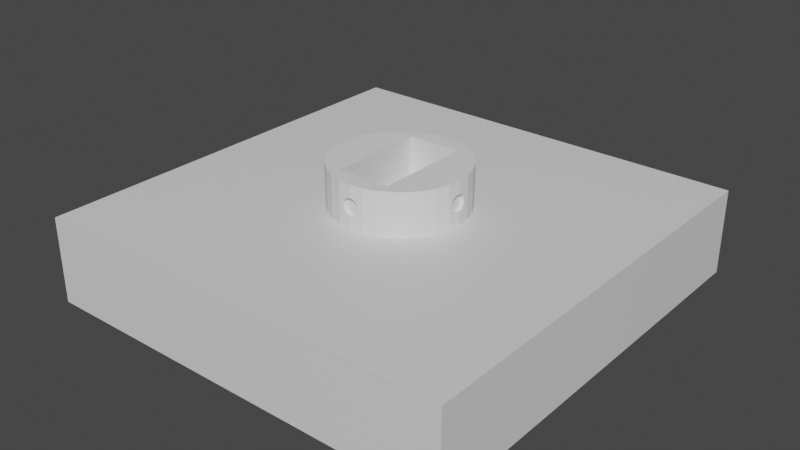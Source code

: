 # Source: Seguro_servo.blend  (saved by Blender 2.80.75; exported with 4.5.12 LTS)
import bpy
from mathutils import Matrix  # noqa: F401  (used for matrix-valued properties, if any)

bpy.ops.wm.read_factory_settings(use_empty=True)
scene = bpy.context.scene
scene.name = 'Scene'

# ---- collections
col_collection = bpy.data.collections.new('Collection'); scene.collection.children.link(col_collection)

# ---- materials (node trees are filled in below, after node groups)
mat_material = bpy.data.materials.new('Material')
mat_material.alpha_threshold = 0.0
mat_material.use_transparent_shadow = False
mat_material.line_color = (0.0, 0.0, 0.0, 1.0)

# ---- material node trees
mat_material.use_nodes = True; mat_material.node_tree.nodes.clear()
_N = mat_material.node_tree.nodes; _L = mat_material.node_tree.links
n0 = _N.new('ShaderNodeOutputMaterial'); n0.name = 'Material Output'; n0.location = (300, 300)
n1 = _N.new('ShaderNodeBsdfPrincipled'); n1.name = 'Principled BSDF'; n1.location = (10, 300)
n1.distribution = 'GGX'
n1.subsurface_method = 'BURLEY'
n1.inputs[2].default_value = 0.4
n1.inputs[3].default_value = 1.45
n1.inputs[27].default_value = (0.0, 0.0, 0.0, 1.0)
n1.inputs[28].default_value = 1.0
_L.new(n1.outputs[0], n0.inputs[0])
n0.is_active_output = True

# ---- world
world_world = bpy.data.worlds.new('World'); scene.world = world_world
world_world.use_nodes = True; world_world.node_tree.nodes.clear()
_N = world_world.node_tree.nodes; _L = world_world.node_tree.links
n0 = _N.new('ShaderNodeOutputWorld'); n0.name = 'World Output'; n0.location = (300, 300)
n1 = _N.new('ShaderNodeBackground'); n1.name = 'Background'; n1.location = (10, 300)
n1.inputs[0].default_value = (0.05088, 0.05088, 0.05088, 1.0)
_L.new(n1.outputs[0], n0.inputs[0])
n0.is_active_output = True
world_world.color = (0.05088, 0.05088, 0.05088)
world_world.use_sun_shadow = False
world_world.sun_shadow_jitter_overblur = 0.0

# ---- meshes
me_cube = bpy.data.meshes.new('Cube')
me_cube.from_pydata([(1.0, 1.0, 0.0), (1.0, 1.0, -2.0), (1.0, -1.0, 0.0), (1.0, -1.0, -2.0), (-1.0, 1.0, 0.0), (-1.0, 1.0, -2.0), (-1.0, -1.0, 0.0), (-1.0, -1.0, -2.0)], [], [(0, 4, 6, 2), (3, 2, 6, 7), (7, 6, 4, 5), (5, 1, 3, 7), (1, 0, 2, 3), (5, 4, 0, 1)])
_uv = me_cube.uv_layers.new(name='UVMap')
_uv.uv.foreach_set('vector', [0.375, 0.0, 0.625, 0.0, 0.625, 0.25, 0.375, 0.25, 0.375, 0.25, 0.625, 0.25, 0.625, 0.5, 0.375, 0.5, 0.375, 0.5, 0.625, 0.5, 0.625, 0.75, 0.375, 0.75, 0.375, 0.75, 0.625, 0.75, 0.625, 1.0, 0.375, 1.0, 0.125, 0.5, 0.375, 0.5, 0.375, 0.75, 0.125, 0.75, 0.625, 0.5, 0.875, 0.5, 0.875, 0.75, 0.625, 0.75])
me_cube.materials.append(mat_material)
me_cube.use_remesh_preserve_volume = False
me_cube.use_remesh_preserve_attributes = False
me_cube.use_mirror_vertex_groups = False
me_cube.update()
me_cylinder_020 = bpy.data.meshes.new('Cylinder.020')
me_cylinder_020.from_pydata([(0.9321, -0.02258, -0.4), (0.9321, -0.04775, -0.3923), (0.9321, -0.07196, -0.3696), (0.9321, -0.09427, -0.3326), (0.9321, -0.1138, -0.2828), (0.9321, -0.1299, -0.2222), (0.9321, -0.1418, -0.1531), (0.9321, -0.1491, -0.07804), (0.9321, -0.1516, -9.934e-08), (0.9321, -0.1491, 0.07804), (0.9321, -0.1418, 0.1531), (0.9321, -0.1299, 0.2222), (0.9321, -0.1138, 0.2828), (0.9321, -0.09427, 0.3326), (0.9321, -0.07196, 0.3696), (0.9321, -0.04775, 0.3923), (0.9321, -0.02258, 0.4), (0.9321, 0.002593, 0.3923), (0.9321, 0.0268, 0.3696), (0.9321, 0.04911, 0.3326), (0.9321, 0.06866, 0.2828), (0.9321, 0.08471, 0.2222), (0.9321, 0.09663, 0.1531), (0.9321, 0.104, 0.07804), (0.9321, 0.1065, -3.346e-07), (0.9321, 0.104, -0.07804), (0.9321, 0.09663, -0.1531), (0.9321, 0.08471, -0.2222), (0.9321, 0.06866, -0.2828), (0.9321, 0.04911, -0.3326), (0.9321, 0.0268, -0.3696), (0.9321, 0.002593, -0.3923), (0.0, -0.9321, 0.4), (0.02517, -0.9321, 0.3923), (0.04938, -0.9321, 0.3696), (0.07169, -0.9321, 0.3326), (0.09124, -0.9321, 0.2828), (0.1073, -0.9321, 0.2222), (0.1192, -0.9321, 0.1531), (0.1266, -0.9321, 0.07804), (0.129, -0.9321, 3.894e-08), (0.1266, -0.9321, -0.07804), (0.1192, -0.9321, -0.1531), (0.1073, -0.9321, -0.2222), (0.09124, -0.9321, -0.2828), (0.07169, -0.9321, -0.3326), (0.04938, -0.9321, -0.3696), (0.02517, -0.9321, -0.3923), (-4.204e-08, -0.9321, -0.4), (-0.02517, -0.9321, -0.3923), (-0.04938, -0.9321, -0.3696), (-0.07169, -0.9321, -0.3326), (-0.09124, -0.9321, -0.2828), (-0.1073, -0.9321, -0.2222), (-0.1192, -0.9321, -0.1531), (-0.1266, -0.9321, -0.07804), (-0.129, -0.9321, 3.95e-07), (-0.1266, -0.9321, 0.07804), (-0.1192, -0.9321, 0.1531), (-0.1073, -0.9321, 0.2222), (-0.09124, -0.9321, 0.2828), (-0.07169, -0.9321, 0.3326), (-0.04938, -0.9321, 0.3696), (-0.02517, -0.9321, 0.3923), (-0.9321, -0.02258, -0.4), (-0.9321, -0.04775, -0.3923), (-0.9321, -0.07196, -0.3696), (-0.9321, -0.09427, -0.3326), (-0.9321, -0.1138, -0.2828), (-0.9321, -0.1299, -0.2222), (-0.9321, -0.1418, -0.1531), (-0.9321, -0.1491, -0.07804), (-0.9321, -0.1516, -8.186e-08), (-0.9321, -0.1491, 0.07804), (-0.9321, -0.1418, 0.1531), (-0.9321, -0.1299, 0.2222), (-0.9321, -0.1138, 0.2828), (-0.9321, -0.09427, 0.3326), (-0.9321, -0.07196, 0.3696), (-0.9321, -0.04775, 0.3923), (-0.9321, -0.02258, 0.4), (-0.9321, 0.002593, 0.3923), (-0.9321, 0.0268, 0.3696), (-0.9321, 0.04911, 0.3326), (-0.9321, 0.06866, 0.2828), (-0.9321, 0.08471, 0.2222), (-0.9321, 0.09663, 0.1531), (-0.9321, 0.104, 0.07804), (-0.9321, 0.1065, -3.171e-07), (-0.9321, 0.104, -0.07804), (-0.9321, 0.09663, -0.1531), (-0.9321, 0.08471, -0.2222), (-0.9321, 0.06866, -0.2828), (-0.9321, 0.04911, -0.3326), (-0.9321, 0.0268, -0.3696), (-0.9321, 0.002593, -0.3923), (0.0, 0.9321, 0.4), (0.02517, 0.9321, 0.3923), (0.04938, 0.9321, 0.3696), (0.07169, 0.9321, 0.3326), (0.09124, 0.9321, 0.2828), (0.1073, 0.9321, 0.2222), (0.1192, 0.9321, 0.1531), (0.1266, 0.9321, 0.07804), (0.129, 0.9321, 2.146e-08), (0.1266, 0.9321, -0.07804), (0.1192, 0.9321, -0.1531), (0.1073, 0.9321, -0.2222), (0.09124, 0.9321, -0.2828), (0.07169, 0.9321, -0.3326), (0.04938, 0.9321, -0.3696), (0.02517, 0.9321, -0.3923), (-4.204e-08, 0.9321, -0.4), (-0.02517, 0.9321, -0.3923), (-0.04938, 0.9321, -0.3696), (-0.07169, 0.9321, -0.3326), (-0.09124, 0.9321, -0.2828), (-0.1073, 0.9321, -0.2222), (-0.1192, 0.9321, -0.1531), (-0.1266, 0.9321, -0.07804), (-0.129, 0.9321, 3.775e-07), (-0.1266, 0.9321, 0.07804), (-0.1192, 0.9321, 0.1531), (-0.1073, 0.9321, 0.2222), (-0.09124, 0.9321, 0.2828), (-0.07169, 0.9321, 0.3326), (-0.04938, 0.9321, 0.3696), (-0.02517, 0.9321, 0.3923), (0.0, 1.0, -1.0), (0.0, 1.0, 1.0), (0.1951, 0.9808, -1.0), (0.1951, 0.9808, 1.0), (0.3827, 0.9239, -1.0), (0.3827, 0.9239, 1.0), (0.5556, 0.8315, -1.0), (0.5556, 0.8315, 1.0), (0.7071, 0.7071, -1.0), (0.7071, 0.7071, 1.0), (0.8315, 0.5556, -1.0), (0.8315, 0.5556, 1.0), (0.9239, 0.3827, -1.0), (0.9239, 0.3827, 1.0), (0.9808, 0.1951, -1.0), (0.9808, 0.1951, 1.0), (1.0, 7.55e-08, -1.0), (1.0, 7.55e-08, 1.0), (0.9808, -0.1951, -1.0), (0.9808, -0.1951, 1.0), (0.9239, -0.3827, -1.0), (0.9239, -0.3827, 1.0), (0.8315, -0.5556, -1.0), (0.8315, -0.5556, 1.0), (0.7071, -0.7071, -1.0), (0.7071, -0.7071, 1.0), (0.5556, -0.8315, -1.0), (0.5556, -0.8315, 1.0), (0.3827, -0.9239, -1.0), (0.3827, -0.9239, 1.0), (0.1951, -0.9808, -1.0), (0.1951, -0.9808, 1.0), (-3.258e-07, -1.0, -1.0), (-3.258e-07, -1.0, 1.0), (-0.1951, -0.9808, -1.0), (-0.1951, -0.9808, 1.0), (-0.3827, -0.9239, -1.0), (-0.3827, -0.9239, 1.0), (-0.5556, -0.8315, -1.0), (-0.5556, -0.8315, 1.0), (-0.7071, -0.7071, -1.0), (-0.7071, -0.7071, 1.0), (-0.8315, -0.5556, -1.0), (-0.8315, -0.5556, 1.0), (-0.9239, -0.3827, -1.0), (-0.9239, -0.3827, 1.0), (-0.9808, -0.1951, -1.0), (-0.9808, -0.1951, 1.0), (-1.0, 9.656e-07, -1.0), (-1.0, 9.656e-07, 1.0), (-0.9808, 0.1951, -1.0), (-0.9808, 0.1951, 1.0), (-0.9239, 0.3827, -1.0), (-0.9239, 0.3827, 1.0), (-0.8315, 0.5556, -1.0), (-0.8315, 0.5556, 1.0), (-0.7071, 0.7071, -1.0), (-0.7071, 0.7071, 1.0), (-0.5556, 0.8315, -1.0), (-0.5556, 0.8315, 1.0), (-0.3827, 0.9239, -1.0), (-0.3827, 0.9239, 1.0), (-0.1951, 0.9808, -1.0), (-0.1951, 0.9808, 1.0), (-0.4, -0.7333, 1.0), (-0.4, -0.7333, -1.0), (0.4, -0.7333, 1.0), (0.4, -0.7333, -1.0), (-0.4, 0.4262, -1.0), (-0.4, 0.7333, 1.0), (-0.4, 0.6415, 1.0), (-0.4, 0.7333, -1.0), (0.4, 0.7333, 1.0), (0.4, 0.6739, 1.0), (0.4, 0.7333, -1.0), (0.4, 0.07957, -1.0), (-0.129, 0.9873, 3.85e-07), (-0.1266, 0.9875, 0.07804), (0.1266, 0.9875, 0.07804), (0.129, 0.9873, 2.893e-08), (0.1266, 0.9875, -0.07804), (-0.1266, 0.9875, -0.07804), (-0.1192, 0.9883, -0.1531), (0.1192, 0.9883, -0.1531), (-0.1073, 0.9894, -0.2222), (0.1073, 0.9894, -0.2222), (-0.09124, 0.991, -0.2828), (0.09124, 0.991, -0.2828), (0.07169, 0.9929, -0.3326), (-0.04938, 0.9951, -0.3696), (-0.07169, 0.9929, -0.3326), (0.04938, 0.9951, -0.3696), (-0.02517, 0.9975, -0.3923), (0.02517, 0.9975, -0.3923), (-4.204e-08, 1.0, -0.4), (0.1073, 0.9894, 0.2222), (0.1192, 0.9883, 0.1531), (-0.1192, 0.9883, 0.1531), (-0.1073, 0.9894, 0.2222), (0.09124, 0.991, 0.2828), (-0.09124, 0.991, 0.2828), (0.07169, 0.9929, 0.3326), (0.04938, 0.9951, 0.3696), (-0.07169, 0.9929, 0.3326), (0.02517, 0.9975, 0.3923), (-0.04938, 0.9951, 0.3696), (-0.02517, 0.9975, 0.3923), (0.0, 1.0, 0.4), (-0.9853, -0.1491, 0.07804), (-0.9851, -0.1516, -8.903e-08), (-0.9895, 0.1065, -3.249e-07), (-0.9898, 0.104, 0.07804), (-0.9853, -0.1491, -0.07804), (-0.9898, 0.104, -0.07804), (-0.986, -0.1418, -0.1531), (-0.9905, 0.09663, -0.1531), (-0.9917, 0.08471, -0.2222), (-0.9872, -0.1299, -0.2222), (-0.9932, 0.06866, -0.2828), (-0.9888, -0.1138, -0.2828), (-0.9907, -0.09427, -0.3326), (-0.9952, 0.04911, -0.3326), (-0.9929, -0.07196, -0.3696), (-0.9974, 0.0268, -0.3696), (-0.9953, -0.04775, -0.3923), (-0.9978, -0.02258, -0.4), (-0.9997, 0.002593, -0.3923), (-1.0, 9.656e-07, -0.3931), (-0.986, -0.1418, 0.1531), (-0.9905, 0.09663, 0.1531), (-0.9932, 0.06866, 0.2828), (-0.9917, 0.08471, 0.2222), (-0.9872, -0.1299, 0.2222), (-0.9888, -0.1138, 0.2828), (-0.9907, -0.09427, 0.3326), (-0.9952, 0.04911, 0.3326), (-0.9974, 0.0268, 0.3696), (-0.9997, 0.002593, 0.3923), (-0.9929, -0.07196, 0.3696), (-0.9953, -0.04775, 0.3923), (-1.0, 9.656e-07, 0.3931), (-0.9978, -0.02258, 0.4), (-0.129, -0.9873, 3.875e-07), (-0.1266, -0.9875, 0.07804), (0.1266, -0.9875, 0.07804), (0.129, -0.9873, 3.146e-08), (0.1266, -0.9875, -0.07804), (-0.1266, -0.9875, -0.07804), (-0.1192, -0.9883, -0.1531), (0.1192, -0.9883, -0.1531), (-0.1073, -0.9894, -0.2222), (0.1073, -0.9894, -0.2222), (-0.09124, -0.991, -0.2828), (0.09124, -0.991, -0.2828), (0.07169, -0.9929, -0.3326), (-0.04938, -0.9951, -0.3696), (-0.07169, -0.9929, -0.3326), (0.04938, -0.9951, -0.3696), (-0.02517, -0.9975, -0.3923), (0.02517, -0.9975, -0.3923), (-4.204e-08, -1.0, -0.4), (0.1073, -0.9894, 0.2222), (0.1192, -0.9883, 0.1531), (-0.1192, -0.9883, 0.1531), (-0.1073, -0.9894, 0.2222), (0.09124, -0.991, 0.2828), (-0.09124, -0.991, 0.2828), (0.07169, -0.9929, 0.3326), (0.04938, -0.9951, 0.3696), (-0.07169, -0.9929, 0.3326), (0.02517, -0.9975, 0.3923), (-0.04938, -0.9951, 0.3696), (-0.02517, -0.9975, 0.3923), (0.0, -1.0, 0.4), (0.9853, -0.1491, 0.07804), (0.9851, -0.1516, -9.216e-08), (0.9895, 0.1065, -3.268e-07), (0.9898, 0.104, 0.07804), (0.9853, -0.1491, -0.07804), (0.9898, 0.104, -0.07804), (0.986, -0.1418, -0.1531), (0.9905, 0.09663, -0.1531), (0.9917, 0.08471, -0.2222), (0.9872, -0.1299, -0.2222), (0.9932, 0.06866, -0.2828), (0.9888, -0.1138, -0.2828), (0.9907, -0.09427, -0.3326), (0.9952, 0.04911, -0.3326), (0.9929, -0.07196, -0.3696), (0.9974, 0.0268, -0.3696), (0.9953, -0.04775, -0.3923), (0.9978, -0.02258, -0.4), (0.9997, 0.002593, -0.3923), (1.0, 7.55e-08, -0.3931), (0.986, -0.1418, 0.1531), (0.9905, 0.09663, 0.1531), (0.9932, 0.06866, 0.2828), (0.9917, 0.08471, 0.2222), (0.9872, -0.1299, 0.2222), (0.9888, -0.1138, 0.2828), (0.9907, -0.09427, 0.3326), (0.9952, 0.04911, 0.3326), (0.9974, 0.0268, 0.3696), (0.9997, 0.002593, 0.3923), (0.9929, -0.07196, 0.3696), (0.9953, -0.04775, 0.3923), (1.0, 7.55e-08, 0.3931), (0.9978, -0.02258, 0.4)], [], [(0, 1, 318, 319), (1, 2, 316, 318), (2, 3, 314, 316), (3, 4, 313, 314), (4, 5, 311, 313), (5, 6, 308, 311), (6, 7, 306, 308), (7, 8, 303, 306), (8, 9, 302, 303), (9, 10, 322, 302), (10, 11, 326, 322), (11, 12, 327, 326), (12, 13, 328, 327), (13, 14, 332, 328), (14, 15, 333, 332), (15, 16, 335, 333), (16, 17, 331, 334, 335), (17, 18, 330, 331), (18, 19, 329, 330), (19, 20, 324, 329), (20, 21, 325, 324), (21, 22, 323, 325), (22, 23, 305, 323), (23, 24, 304, 305), (24, 25, 307, 304), (25, 26, 309, 307), (26, 27, 310, 309), (27, 28, 312, 310), (28, 29, 315, 312), (29, 30, 317, 315), (30, 31, 320, 317), (31, 0, 319, 321, 320), (0, 31, 30, 29, 28, 27, 26, 25, 24, 23, 22, 21, 20, 19, 18, 17, 16, 15, 14, 13, 12, 11, 10, 9, 8, 7, 6, 5, 4, 3, 2, 1), (32, 33, 298, 301), (33, 34, 296, 298), (34, 35, 295, 296), (35, 36, 293, 295), (36, 37, 289, 293), (37, 38, 290, 289), (38, 39, 272, 290), (39, 40, 273, 272), (40, 41, 274, 273), (41, 42, 277, 274), (42, 43, 279, 277), (43, 44, 281, 279), (44, 45, 282, 281), (45, 46, 285, 282), (46, 47, 287, 285), (47, 48, 288, 287), (48, 49, 286, 288), (49, 50, 283, 286), (50, 51, 284, 283), (51, 52, 280, 284), (52, 53, 278, 280), (53, 54, 276, 278), (54, 55, 275, 276), (55, 56, 270, 275), (56, 57, 271, 270), (57, 58, 291, 271), (58, 59, 292, 291), (59, 60, 294, 292), (60, 61, 297, 294), (61, 62, 299, 297), (62, 63, 300, 299), (63, 32, 301, 300), (32, 63, 62, 61, 60, 59, 58, 57, 56, 55, 54, 53, 52, 51, 50, 49, 48, 47, 46, 45, 44, 43, 42, 41, 40, 39, 38, 37, 36, 35, 34, 33), (65, 66, 67, 68, 69, 70, 71, 72, 73, 74, 75, 76, 77, 78, 79, 80, 81, 82, 83, 84, 85, 86, 87, 88, 89, 90, 91, 92, 93, 94, 95, 64), (97, 98, 99, 100, 101, 102, 103, 104, 105, 106, 107, 108, 109, 110, 111, 112, 113, 114, 115, 116, 117, 118, 119, 120, 121, 122, 123, 124, 125, 126, 127, 96), (128, 222, 221, 219, 216, 215, 213, 211, 208, 207, 206, 224, 223, 227, 229, 230, 232, 235, 129, 131, 130), (130, 131, 133, 132), (132, 133, 135, 134), (134, 135, 137, 136), (136, 137, 139, 138), (138, 139, 141, 140), (140, 141, 143, 142), (142, 143, 145, 334, 331, 330, 329, 324, 325, 323, 305, 304, 307, 309, 310, 312, 315, 317, 320, 321, 144), (144, 321, 319, 318, 316, 314, 313, 311, 308, 306, 303, 302, 322, 326, 327, 328, 332, 333, 335, 334, 145, 147, 146), (146, 147, 149, 148), (148, 149, 151, 150), (150, 151, 153, 152), (152, 153, 155, 154), (154, 155, 157, 156), (156, 157, 159, 158), (158, 159, 161, 301, 298, 296, 295, 293, 289, 290, 272, 273, 274, 277, 279, 281, 282, 285, 287, 288, 160), (160, 288, 286, 283, 284, 280, 278, 276, 275, 270, 271, 291, 292, 294, 297, 299, 300, 301, 161, 163, 162), (162, 163, 165, 164), (164, 165, 167, 166), (166, 167, 169, 168), (168, 169, 171, 170), (170, 171, 173, 172), (172, 173, 175, 174), (174, 175, 177, 268, 269, 267, 266, 262, 261, 260, 256, 236, 237, 240, 242, 245, 247, 248, 250, 252, 253, 255, 176), (176, 255, 254, 251, 249, 246, 244, 243, 241, 238, 239, 257, 259, 258, 263, 264, 265, 268, 177, 179, 178), (178, 179, 181, 180), (180, 181, 183, 182), (182, 183, 185, 184), (184, 185, 187, 186), (186, 187, 189, 188), (131, 129, 191, 189, 187, 185, 198, 197, 200, 201, 137, 135, 133), (188, 189, 191, 190), (190, 191, 129, 235, 234, 233, 231, 228, 226, 225, 205, 204, 209, 210, 212, 214, 218, 217, 220, 222, 128), (128, 130, 132, 134, 136, 138, 140, 142, 203, 202, 199, 196, 182, 184, 186, 188, 190), (137, 201, 194, 192, 198, 185, 183, 181, 179, 177, 175, 173, 171, 169, 167, 165, 163, 161, 159, 157, 155, 153, 151, 149, 147, 145, 143, 141, 139), (182, 196, 193, 195, 203, 142, 144, 146, 148, 150, 152, 154, 156, 158, 160, 162, 164, 166, 168, 170, 172, 174, 176, 178, 180), (195, 194, 201, 200, 202, 203), (202, 200, 197, 199), (199, 197, 198, 192, 193, 196), (193, 192, 194, 195), (208, 105, 104, 207), (215, 108, 107, 213), (213, 107, 106, 211), (205, 121, 120, 204), (206, 103, 102, 224), (207, 104, 103, 206), (223, 101, 100, 227), (235, 96, 127, 234), (220, 113, 112, 222), (226, 123, 122, 225), (222, 112, 111, 221), (234, 127, 126, 233), (227, 100, 99, 229), (218, 115, 114, 217), (229, 99, 98, 230), (216, 109, 108, 215), (231, 125, 124, 228), (225, 122, 121, 205), (219, 110, 109, 216), (214, 116, 115, 218), (210, 118, 117, 212), (232, 97, 96, 235), (224, 102, 101, 223), (204, 120, 119, 209), (211, 106, 105, 208), (217, 114, 113, 220), (233, 126, 125, 231), (230, 98, 97, 232), (209, 119, 118, 210), (221, 111, 110, 219), (228, 124, 123, 226), (212, 117, 116, 214), (236, 73, 72, 237), (261, 76, 75, 260), (260, 75, 74, 256), (241, 89, 88, 238), (240, 71, 70, 242), (237, 72, 71, 240), (245, 69, 68, 247), (253, 64, 95, 254, 255), (265, 81, 80, 269, 268), (244, 91, 90, 243), (269, 80, 79, 267), (254, 95, 94, 251), (247, 68, 67, 248), (263, 83, 82, 264), (248, 67, 66, 250), (262, 77, 76, 261), (249, 93, 92, 246), (243, 90, 89, 241), (266, 78, 77, 262), (258, 84, 83, 263), (257, 86, 85, 259), (252, 65, 64, 253), (242, 70, 69, 245), (238, 88, 87, 239), (256, 74, 73, 236), (264, 82, 81, 265), (251, 94, 93, 249), (267, 79, 78, 266), (250, 66, 65, 252), (239, 87, 86, 257), (246, 92, 91, 244), (259, 85, 84, 258)])
_uv = me_cylinder_020.uv_layers.new(name='UVMap')
_uv.uv.foreach_set('vector', [1.0, 0.5, 0.9688, 0.5, 0.9688, 0.7448, 1.0, 0.7545, 0.9688, 0.5, 0.9375, 0.5, 0.9375, 0.7356, 0.9688, 0.7448, 0.9375, 0.5, 0.9062, 0.5, 0.9062, 0.7271, 0.9375, 0.7356, 0.9062, 0.5, 0.875, 0.5, 0.875, 0.7196, 0.9062, 0.7271, 0.875, 0.5, 0.8438, 0.5, 0.8438, 0.7135, 0.875, 0.7196, 0.8438, 0.5, 0.8125, 0.5, 0.8125, 0.709, 0.8438, 0.7135, 0.8125, 0.5, 0.7812, 0.5, 0.7812, 0.7062, 0.8125, 0.709, 0.7812, 0.5, 0.75, 0.5, 0.75, 0.7052, 0.7812, 0.7062, 0.75, 0.5, 0.7188, 0.5, 0.7188, 0.7062, 0.75, 0.7052, 0.7188, 0.5, 0.6875, 0.5, 0.6875, 0.709, 0.7188, 0.7062, 0.6875, 0.5, 0.6562, 0.5, 0.6562, 0.7135, 0.6875, 0.709, 0.6562, 0.5, 0.625, 0.5, 0.625, 0.7196, 0.6562, 0.7135, 0.625, 0.5, 0.5938, 0.5, 0.5938, 0.7271, 0.625, 0.7196, 0.5938, 0.5, 0.5625, 0.5, 0.5625, 0.7356, 0.5938, 0.7271, 0.5625, 0.5, 0.5312, 0.5, 0.5312, 0.7448, 0.5625, 0.7356, 0.5312, 0.5, 0.5, 0.5, 0.5, 0.7545, 0.5312, 0.7448, 0.5, 0.5, 0.4688, 0.5, 0.4688, 0.7621, 0.472, 0.7631, 0.5, 0.7545, 0.4688, 0.5, 0.4375, 0.5, 0.4375, 0.7528, 0.4688, 0.7621, 0.4375, 0.5, 0.4062, 0.5, 0.4062, 0.7443, 0.4375, 0.7528, 0.4062, 0.5, 0.375, 0.5, 0.375, 0.7369, 0.4062, 0.7443, 0.375, 0.5, 0.3438, 0.5, 0.3438, 0.7307, 0.375, 0.7369, 0.3438, 0.5, 0.3125, 0.5, 0.3125, 0.7262, 0.3438, 0.7307, 0.3125, 0.5, 0.2812, 0.5, 0.2812, 0.7234, 0.3125, 0.7262, 0.2812, 0.5, 0.25, 0.5, 0.25, 0.7224, 0.2812, 0.7234, 0.25, 0.5, 0.2188, 0.5, 0.2188, 0.7234, 0.25, 0.7224, 0.2188, 0.5, 0.1875, 0.5, 0.1875, 0.7262, 0.2188, 0.7234, 0.1875, 0.5, 0.1562, 0.5, 0.1562, 0.7307, 0.1875, 0.7262, 0.1562, 0.5, 0.125, 0.5, 0.125, 0.7369, 0.1562, 0.7307, 0.125, 0.5, 0.09375, 0.5, 0.09375, 0.7443, 0.125, 0.7369, 0.09375, 0.5, 0.0625, 0.5, 0.0625, 0.7528, 0.09375, 0.7443, 0.0625, 0.5, 0.03125, 0.5, 0.03125, 0.7621, 0.0625, 0.7528, 0.03125, 0.5, 0.0, 0.5, 0.0, 0.7545, 0.02803, 0.7631, 0.03125, 0.7621, 0.75, 0.49, 0.7032, 0.4854, 0.6582, 0.4717, 0.6167, 0.4496, 0.5803, 0.4197, 0.5504, 0.3833, 0.5283, 0.3418, 0.5146, 0.2968, 0.51, 0.25, 0.5146, 0.2032, 0.5283, 0.1582, 0.5504, 0.1167, 0.5803, 0.08029, 0.6167, 0.05045, 0.6582, 0.02827, 0.7032, 0.01461, 0.75, 0.01, 0.7968, 0.01461, 0.8418, 0.02827, 0.8833, 0.05045, 0.9197, 0.08029, 0.9496, 0.1167, 0.9717, 0.1582, 0.9854, 0.2032, 0.99, 0.25, 0.9854, 0.2968, 0.9717, 0.3418, 0.9496, 0.3833, 0.9197, 0.4197, 0.8833, 0.4496, 0.8418, 0.4717, 0.7968, 0.4854, 1.0, 0.5, 0.9688, 0.5, 0.9688, 0.7535, 1.0, 0.7631, 0.9688, 0.5, 0.9375, 0.5, 0.9375, 0.7442, 0.9688, 0.7535, 0.9375, 0.5, 0.9062, 0.5, 0.9062, 0.7357, 0.9375, 0.7442, 0.9062, 0.5, 0.875, 0.5, 0.875, 0.7283, 0.9062, 0.7357, 0.875, 0.5, 0.8438, 0.5, 0.8438, 0.7221, 0.875, 0.7283, 0.8438, 0.5, 0.8125, 0.5, 0.8125, 0.7176, 0.8438, 0.7221, 0.8125, 0.5, 0.7812, 0.5, 0.7812, 0.7148, 0.8125, 0.7176, 0.7812, 0.5, 0.75, 0.5, 0.75, 0.7138, 0.7812, 0.7148, 0.75, 0.5, 0.7188, 0.5, 0.7188, 0.7148, 0.75, 0.7138, 0.7188, 0.5, 0.6875, 0.5, 0.6875, 0.7176, 0.7188, 0.7148, 0.6875, 0.5, 0.6562, 0.5, 0.6562, 0.7221, 0.6875, 0.7176, 0.6562, 0.5, 0.625, 0.5, 0.625, 0.7283, 0.6562, 0.7221, 0.625, 0.5, 0.5938, 0.5, 0.5938, 0.7357, 0.625, 0.7283, 0.5938, 0.5, 0.5625, 0.5, 0.5625, 0.7442, 0.5938, 0.7357, 0.5625, 0.5, 0.5312, 0.5, 0.5312, 0.7535, 0.5625, 0.7442, 0.5312, 0.5, 0.5, 0.5, 0.5, 0.7631, 0.5312, 0.7535, 0.5, 0.5, 0.4688, 0.5, 0.4688, 0.7535, 0.5, 0.7631, 0.4688, 0.5, 0.4375, 0.5, 0.4375, 0.7442, 0.4688, 0.7535, 0.4375, 0.5, 0.4062, 0.5, 0.4062, 0.7357, 0.4375, 0.7442, 0.4062, 0.5, 0.375, 0.5, 0.375, 0.7283, 0.4062, 0.7357, 0.375, 0.5, 0.3438, 0.5, 0.3438, 0.7221, 0.375, 0.7283, 0.3438, 0.5, 0.3125, 0.5, 0.3125, 0.7176, 0.3438, 0.7221, 0.3125, 0.5, 0.2812, 0.5, 0.2812, 0.7148, 0.3125, 0.7176, 0.2812, 0.5, 0.25, 0.5, 0.25, 0.7138, 0.2812, 0.7148, 0.25, 0.5, 0.2188, 0.5, 0.2188, 0.7148, 0.25, 0.7138, 0.2188, 0.5, 0.1875, 0.5, 0.1875, 0.7176, 0.2188, 0.7148, 0.1875, 0.5, 0.1562, 0.5, 0.1562, 0.7221, 0.1875, 0.7176, 0.1562, 0.5, 0.125, 0.5, 0.125, 0.7283, 0.1562, 0.7221, 0.125, 0.5, 0.09375, 0.5, 0.09375, 0.7357, 0.125, 0.7283, 0.09375, 0.5, 0.0625, 0.5, 0.0625, 0.7442, 0.09375, 0.7357, 0.0625, 0.5, 0.03125, 0.5, 0.03125, 0.7535, 0.0625, 0.7442, 0.03125, 0.5, 0.0, 0.5, 0.0, 0.7631, 0.03125, 0.7535, 0.75, 0.49, 0.7032, 0.4854, 0.6582, 0.4717, 0.6167, 0.4496, 0.5803, 0.4197, 0.5504, 0.3833, 0.5283, 0.3418, 0.5146, 0.2968, 0.51, 0.25, 0.5146, 0.2032, 0.5283, 0.1582, 0.5504, 0.1167, 0.5803, 0.08029, 0.6167, 0.05045, 0.6582, 0.02827, 0.7032, 0.01461, 0.75, 0.01, 0.7968, 0.01461, 0.8418, 0.02827, 0.8833, 0.05045, 0.9197, 0.08029, 0.9496, 0.1167, 0.9717, 0.1582, 0.9854, 0.2032, 0.99, 0.25, 0.9854, 0.2968, 0.9717, 0.3418, 0.9496, 0.3833, 0.9197, 0.4197, 0.8833, 0.4496, 0.8418, 0.4717, 0.7968, 0.4854, 0.2968, 0.4854, 0.3418, 0.4717, 0.3833, 0.4496, 0.4197, 0.4197, 0.4496, 0.3833, 0.4717, 0.3418, 0.4854, 0.2968, 0.49, 0.25, 0.4854, 0.2032, 0.4717, 0.1582, 0.4496, 0.1167, 0.4197, 0.08029, 0.3833, 0.05045, 0.3418, 0.02827, 0.2968, 0.01461, 0.25, 0.01, 0.2032, 0.01461, 0.1582, 0.02827, 0.1167, 0.05045, 0.08029, 0.08029, 0.05045, 0.1167, 0.02827, 0.1582, 0.01461, 0.2032, 0.01, 0.25, 0.01461, 0.2968, 0.02827, 0.3418, 0.05045, 0.3833, 0.08029, 0.4197, 0.1167, 0.4496, 0.1582, 0.4717, 0.2032, 0.4854, 0.25, 0.49, 0.2968, 0.4854, 0.3418, 0.4717, 0.3833, 0.4496, 0.4197, 0.4197, 0.4496, 0.3833, 0.4717, 0.3418, 0.4854, 0.2968, 0.49, 0.25, 0.4854, 0.2032, 0.4717, 0.1582, 0.4496, 0.1167, 0.4197, 0.08029, 0.3833, 0.05045, 0.3418, 0.02827, 0.2968, 0.01461, 0.25, 0.01, 0.2032, 0.01461, 0.1582, 0.02827, 0.1167, 0.05045, 0.08029, 0.08029, 0.05045, 0.1167, 0.02827, 0.1582, 0.01461, 0.2032, 0.01, 0.25, 0.01461, 0.2968, 0.02827, 0.3418, 0.05045, 0.3833, 0.08029, 0.4197, 0.1167, 0.4496, 0.1582, 0.4717, 0.2032, 0.4854, 0.25, 0.49, 1.0, 0.5, 1.0, 0.65, 0.996, 0.6519, 0.9921, 0.6576, 0.9885, 0.6669, 0.9854, 0.6793, 0.9828, 0.6944, 0.9809, 0.7117, 0.9797, 0.7305, 0.9793, 0.75, 0.9797, 0.7695, 0.9809, 0.7883, 0.9828, 0.8056, 0.9854, 0.8207, 0.9885, 0.8331, 0.9921, 0.8424, 0.996, 0.8481, 1.0, 0.85, 1.0, 1.0, 0.9688, 1.0, 0.9688, 0.5, 0.9688, 0.5, 0.9688, 1.0, 0.9375, 1.0, 0.9375, 0.5, 0.9375, 0.5, 0.9375, 1.0, 0.9062, 1.0, 0.9062, 0.5, 0.9062, 0.5, 0.9062, 1.0, 0.875, 1.0, 0.875, 0.5, 0.875, 0.5, 0.875, 1.0, 0.8438, 1.0, 0.8438, 0.5, 0.8438, 0.5, 0.8438, 1.0, 0.8125, 1.0, 0.8125, 0.5, 0.8125, 0.5, 0.8125, 1.0, 0.7812, 1.0, 0.7812, 0.5, 0.7812, 0.5, 0.7812, 1.0, 0.75, 1.0, 0.75, 0.8483, 0.7504, 0.8481, 0.7543, 0.8424, 0.7579, 0.8331, 0.761, 0.8207, 0.7636, 0.8056, 0.7655, 0.7883, 0.7667, 0.7695, 0.7671, 0.75, 0.7667, 0.7305, 0.7655, 0.7117, 0.7636, 0.6944, 0.761, 0.6793, 0.7579, 0.6669, 0.7543, 0.6576, 0.7504, 0.6519, 0.75, 0.6517, 0.75, 0.5, 0.75, 0.5, 0.75, 0.6517, 0.7464, 0.65, 0.7424, 0.6519, 0.7385, 0.6576, 0.7349, 0.6669, 0.7318, 0.6793, 0.7292, 0.6944, 0.7273, 0.7117, 0.7261, 0.7305, 0.7257, 0.75, 0.7261, 0.7695, 0.7273, 0.7883, 0.7292, 0.8056, 0.7318, 0.8207, 0.7349, 0.8331, 0.7385, 0.8424, 0.7424, 0.8481, 0.7464, 0.85, 0.75, 0.8483, 0.75, 1.0, 0.7188, 1.0, 0.7188, 0.5, 0.7188, 0.5, 0.7188, 1.0, 0.6875, 1.0, 0.6875, 0.5, 0.6875, 0.5, 0.6875, 1.0, 0.6562, 1.0, 0.6562, 0.5, 0.6562, 0.5, 0.6562, 1.0, 0.625, 1.0, 0.625, 0.5, 0.625, 0.5, 0.625, 1.0, 0.5938, 1.0, 0.5938, 0.5, 0.5938, 0.5, 0.5938, 1.0, 0.5625, 1.0, 0.5625, 0.5, 0.5625, 0.5, 0.5625, 1.0, 0.5312, 1.0, 0.5312, 0.5, 0.5312, 0.5, 0.5312, 1.0, 0.5, 1.0, 0.5, 0.85, 0.504, 0.8481, 0.5079, 0.8424, 0.5115, 0.8331, 0.5146, 0.8207, 0.5172, 0.8056, 0.5191, 0.7883, 0.5203, 0.7695, 0.5207, 0.75, 0.5203, 0.7305, 0.5191, 0.7117, 0.5172, 0.6944, 0.5146, 0.6793, 0.5115, 0.6669, 0.5079, 0.6576, 0.504, 0.6519, 0.5, 0.65, 0.5, 0.5, 0.5, 0.5, 0.5, 0.65, 0.496, 0.6519, 0.4921, 0.6576, 0.4885, 0.6669, 0.4854, 0.6793, 0.4828, 0.6944, 0.4809, 0.7117, 0.4797, 0.7305, 0.4793, 0.75, 0.4797, 0.7695, 0.4809, 0.7883, 0.4828, 0.8056, 0.4854, 0.8207, 0.4885, 0.8331, 0.4921, 0.8424, 0.496, 0.8481, 0.5, 0.85, 0.5, 1.0, 0.4688, 1.0, 0.4688, 0.5, 0.4688, 0.5, 0.4688, 1.0, 0.4375, 1.0, 0.4375, 0.5, 0.4375, 0.5, 0.4375, 1.0, 0.4062, 1.0, 0.4062, 0.5, 0.4062, 0.5, 0.4062, 1.0, 0.375, 1.0, 0.375, 0.5, 0.375, 0.5, 0.375, 1.0, 0.3438, 1.0, 0.3438, 0.5, 0.3438, 0.5, 0.3438, 1.0, 0.3125, 1.0, 0.3125, 0.5, 0.3125, 0.5, 0.3125, 1.0, 0.2812, 1.0, 0.2812, 0.5, 0.2812, 0.5, 0.2812, 1.0, 0.25, 1.0, 0.25, 0.8483, 0.2536, 0.85, 0.2576, 0.8481, 0.2615, 0.8424, 0.2651, 0.8331, 0.2682, 0.8207, 0.2708, 0.8056, 0.2727, 0.7883, 0.2739, 0.7695, 0.2743, 0.75, 0.2739, 0.7305, 0.2727, 0.7117, 0.2708, 0.6944, 0.2682, 0.6793, 0.2651, 0.6669, 0.2615, 0.6576, 0.2576, 0.6519, 0.2536, 0.65, 0.25, 0.6517, 0.25, 0.5, 0.25, 0.5, 0.25, 0.6517, 0.2496, 0.6519, 0.2457, 0.6576, 0.2421, 0.6669, 0.239, 0.6793, 0.2364, 0.6944, 0.2345, 0.7117, 0.2333, 0.7305, 0.2329, 0.75, 0.2333, 0.7695, 0.2345, 0.7883, 0.2364, 0.8056, 0.239, 0.8207, 0.2421, 0.8331, 0.2457, 0.8424, 0.2496, 0.8481, 0.25, 0.8483, 0.25, 1.0, 0.2188, 1.0, 0.2188, 0.5, 0.2188, 0.5, 0.2188, 1.0, 0.1875, 1.0, 0.1875, 0.5, 0.1875, 0.5, 0.1875, 1.0, 0.1562, 1.0, 0.1562, 0.5, 0.1562, 0.5, 0.1562, 1.0, 0.125, 1.0, 0.125, 0.5, 0.125, 0.5, 0.125, 1.0, 0.09375, 1.0, 0.09375, 0.5, 0.09375, 0.5, 0.09375, 1.0, 0.0625, 1.0, 0.0625, 0.5, 0.2968, 0.4854, 0.25, 0.49, 0.2032, 0.4854, 0.1582, 0.4717, 0.1167, 0.4496, 0.08029, 0.4197, 0.154, 0.404, 0.154, 0.426, 0.346, 0.426, 0.346, 0.4117, 0.4197, 0.4197, 0.3833, 0.4496, 0.3418, 0.4717, 0.0625, 0.5, 0.0625, 1.0, 0.03125, 1.0, 0.03125, 0.5, 0.03125, 0.5, 0.03125, 1.0, 0.0, 1.0, 0.0, 0.85, 0.004032, 0.8481, 0.00791, 0.8424, 0.01148, 0.8331, 0.01462, 0.8207, 0.01719, 0.8056, 0.0191, 0.7883, 0.02027, 0.7695, 0.02067, 0.75, 0.02027, 0.7305, 0.0191, 0.7117, 0.01719, 0.6944, 0.01462, 0.6793, 0.01148, 0.6669, 0.00791, 0.6576, 0.004032, 0.6519, 0.0, 0.65, 0.0, 0.5, 0.75, 0.49, 0.7968, 0.4854, 0.8418, 0.4717, 0.8833, 0.4496, 0.9197, 0.4197, 0.9496, 0.3833, 0.9717, 0.3418, 0.9854, 0.2968, 0.846, 0.2691, 0.846, 0.426, 0.654, 0.426, 0.654, 0.3523, 0.5504, 0.3833, 0.5803, 0.4197, 0.6167, 0.4496, 0.6582, 0.4717, 0.7032, 0.4854, 0.4197, 0.4197, 0.346, 0.4117, 0.346, 0.074, 0.154, 0.074, 0.154, 0.404, 0.08029, 0.4197, 0.05045, 0.3833, 0.02827, 0.3418, 0.01461, 0.2968, 0.01, 0.25, 0.01461, 0.2032, 0.02827, 0.1582, 0.05045, 0.1167, 0.08029, 0.08029, 0.1167, 0.05045, 0.1582, 0.02827, 0.2032, 0.01461, 0.25, 0.01, 0.2968, 0.01461, 0.3418, 0.02827, 0.3833, 0.05045, 0.4197, 0.08029, 0.4496, 0.1167, 0.4717, 0.1582, 0.4854, 0.2032, 0.49, 0.25, 0.4854, 0.2968, 0.4717, 0.3418, 0.4496, 0.3833, 0.5504, 0.3833, 0.654, 0.3523, 0.654, 0.074, 0.846, 0.074, 0.846, 0.2691, 0.9854, 0.2968, 0.99, 0.25, 0.9854, 0.2032, 0.9717, 0.1582, 0.9496, 0.1167, 0.9197, 0.08029, 0.8833, 0.05045, 0.8418, 0.02827, 0.7968, 0.01461, 0.75, 0.01, 0.7032, 0.01461, 0.6582, 0.02827, 0.6167, 0.05045, 0.5803, 0.08029, 0.5504, 0.1167, 0.5283, 0.1582, 0.5146, 0.2032, 0.51, 0.25, 0.5146, 0.2968, 0.5283, 0.3418, 0.4256, 0.75, 0.5506, 0.75, 0.5506, 0.5101, 0.5506, 0.5, 0.4256, 0.5, 0.4256, 0.6114, 0.4256, 0.5, 0.5506, 0.5, 0.5506, 0.25, 0.4256, 0.25, 0.4256, 0.25, 0.5506, 0.25, 0.5506, 0.2344, 0.5506, 0.0, 0.4256, 0.0, 0.4256, 0.1976, 0.4256, 1.0, 0.5506, 1.0, 0.5506, 0.75, 0.4256, 0.75, 0.7188, 0.7852, 0.7188, 1.0, 0.75, 1.0, 0.75, 0.7862, 0.625, 0.7717, 0.625, 1.0, 0.6562, 1.0, 0.6562, 0.7779, 0.6562, 0.7779, 0.6562, 1.0, 0.6875, 1.0, 0.6875, 0.7824, 0.2188, 0.7852, 0.2188, 1.0, 0.25, 1.0, 0.25, 0.7862, 0.7812, 0.7852, 0.7812, 1.0, 0.8125, 1.0, 0.8125, 0.7824, 0.75, 0.7862, 0.75, 1.0, 0.7812, 1.0, 0.7812, 0.7852, 0.8438, 0.7779, 0.8438, 1.0, 0.875, 1.0, 0.875, 0.7717, 0.0, 0.7369, 0.0, 1.0, 0.03125, 1.0, 0.03125, 0.7465, 0.4688, 0.7465, 0.4688, 1.0, 0.5, 1.0, 0.5, 0.7369, 0.1562, 0.7779, 0.1562, 1.0, 0.1875, 1.0, 0.1875, 0.7824, 0.5, 0.7369, 0.5, 1.0, 0.5312, 1.0, 0.5312, 0.7465, 0.03125, 0.7465, 0.03125, 1.0, 0.0625, 1.0, 0.0625, 0.7558, 0.875, 0.7717, 0.875, 1.0, 0.9062, 1.0, 0.9062, 0.7643, 0.4062, 0.7643, 0.4062, 1.0, 0.4375, 1.0, 0.4375, 0.7558, 0.9062, 0.7643, 0.9062, 1.0, 0.9375, 1.0, 0.9375, 0.7558, 0.5938, 0.7643, 0.5938, 1.0, 0.625, 1.0, 0.625, 0.7717, 0.09375, 0.7643, 0.09375, 1.0, 0.125, 1.0, 0.125, 0.7717, 0.1875, 0.7824, 0.1875, 1.0, 0.2188, 1.0, 0.2188, 0.7852, 0.5625, 0.7558, 0.5625, 1.0, 0.5938, 1.0, 0.5938, 0.7643, 0.375, 0.7717, 0.375, 1.0, 0.4062, 1.0, 0.4062, 0.7643, 0.3125, 0.7824, 0.3125, 1.0, 0.3438, 1.0, 0.3438, 0.7779, 0.9688, 0.7465, 0.9688, 1.0, 1.0, 1.0, 1.0, 0.7369, 0.8125, 0.7824, 0.8125, 1.0, 0.8438, 1.0, 0.8438, 0.7779, 0.25, 0.7862, 0.25, 1.0, 0.2812, 1.0, 0.2812, 0.7852, 0.6875, 0.7824, 0.6875, 1.0, 0.7188, 1.0, 0.7188, 0.7852, 0.4375, 0.7558, 0.4375, 1.0, 0.4688, 1.0, 0.4688, 0.7465, 0.0625, 0.7558, 0.0625, 1.0, 0.09375, 1.0, 0.09375, 0.7643, 0.9375, 0.7558, 0.9375, 1.0, 0.9688, 1.0, 0.9688, 0.7465, 0.2812, 0.7852, 0.2812, 1.0, 0.3125, 1.0, 0.3125, 0.7824, 0.5312, 0.7465, 0.5312, 1.0, 0.5625, 1.0, 0.5625, 0.7558, 0.125, 0.7717, 0.125, 1.0, 0.1562, 1.0, 0.1562, 0.7779, 0.3438, 0.7779, 0.3438, 1.0, 0.375, 1.0, 0.375, 0.7717, 0.7188, 0.7938, 0.7188, 1.0, 0.75, 1.0, 0.75, 0.7948, 0.625, 0.7804, 0.625, 1.0, 0.6562, 1.0, 0.6562, 0.7865, 0.6562, 0.7865, 0.6562, 1.0, 0.6875, 1.0, 0.6875, 0.791, 0.2188, 0.7766, 0.2188, 1.0, 0.25, 1.0, 0.25, 0.7776, 0.7812, 0.7938, 0.7812, 1.0, 0.8125, 1.0, 0.8125, 0.791, 0.75, 0.7948, 0.75, 1.0, 0.7812, 1.0, 0.7812, 0.7938, 0.8438, 0.7865, 0.8438, 1.0, 0.875, 1.0, 0.875, 0.7804, 0.0, 0.7455, 0.0, 1.0, 0.03125, 1.0, 0.03125, 0.7379, 0.02803, 0.7369, 0.4688, 0.7379, 0.4688, 1.0, 0.5, 1.0, 0.5, 0.7455, 0.472, 0.7369, 0.1562, 0.7693, 0.1562, 1.0, 0.1875, 1.0, 0.1875, 0.7738, 0.5, 0.7455, 0.5, 1.0, 0.5312, 1.0, 0.5312, 0.7552, 0.03125, 0.7379, 0.03125, 1.0, 0.0625, 1.0, 0.0625, 0.7472, 0.875, 0.7804, 0.875, 1.0, 0.9062, 1.0, 0.9062, 0.7729, 0.4062, 0.7557, 0.4062, 1.0, 0.4375, 1.0, 0.4375, 0.7472, 0.9062, 0.7729, 0.9062, 1.0, 0.9375, 1.0, 0.9375, 0.7644, 0.5938, 0.7729, 0.5938, 1.0, 0.625, 1.0, 0.625, 0.7804, 0.09375, 0.7557, 0.09375, 1.0, 0.125, 1.0, 0.125, 0.7631, 0.1875, 0.7738, 0.1875, 1.0, 0.2188, 1.0, 0.2188, 0.7766, 0.5625, 0.7644, 0.5625, 1.0, 0.5938, 1.0, 0.5938, 0.7729, 0.375, 0.7631, 0.375, 1.0, 0.4062, 1.0, 0.4062, 0.7557, 0.3125, 0.7738, 0.3125, 1.0, 0.3438, 1.0, 0.3438, 0.7693, 0.9688, 0.7552, 0.9688, 1.0, 1.0, 1.0, 1.0, 0.7455, 0.8125, 0.791, 0.8125, 1.0, 0.8438, 1.0, 0.8438, 0.7865, 0.25, 0.7776, 0.25, 1.0, 0.2812, 1.0, 0.2812, 0.7766, 0.6875, 0.791, 0.6875, 1.0, 0.7188, 1.0, 0.7188, 0.7938, 0.4375, 0.7472, 0.4375, 1.0, 0.4688, 1.0, 0.4688, 0.7379, 0.0625, 0.7472, 0.0625, 1.0, 0.09375, 1.0, 0.09375, 0.7557, 0.5312, 0.7552, 0.5312, 1.0, 0.5625, 1.0, 0.5625, 0.7644, 0.9375, 0.7644, 0.9375, 1.0, 0.9688, 1.0, 0.9688, 0.7552, 0.2812, 0.7766, 0.2812, 1.0, 0.3125, 1.0, 0.3125, 0.7738, 0.125, 0.7631, 0.125, 1.0, 0.1562, 1.0, 0.1562, 0.7693, 0.3438, 0.7693, 0.3438, 1.0, 0.375, 1.0, 0.375, 0.7631])
me_cylinder_020.use_remesh_preserve_volume = False
me_cylinder_020.use_remesh_preserve_attributes = False
me_cylinder_020.use_mirror_vertex_groups = False
me_cylinder_020.update()

# ---- objects
ob_cube = bpy.data.objects.new('Cube', me_cube)
ob_seguro_servo = bpy.data.objects.new('Seguro_servo', me_cylinder_020)

# ---- transforms, parenting, visibility, modifiers, constraints
ob_cube.location = (0.0, 0.0, 0.0)
ob_cube.scale = (50.0, 50.0, 10.0)
ob_cube.lock_rotations_4d = False
ob_cube.empty_display_type = 'ARROWS'
ob_cube.display_type = 'WIRE'
ob_cube.lineart.crease_threshold = 0.0
ob_seguro_servo.location = (0.0, 0.0, 5.0)
ob_seguro_servo.scale = (15.5, 15.5, 5.0)
ob_seguro_servo.lineart.crease_threshold = 0.0
_m = ob_seguro_servo.modifiers.new('Boolean', 'BOOLEAN')
_m.object = ob_cube
_m.solver = 'FAST'

# ---- collection membership
col_collection.objects.link(ob_cube)
col_collection.objects.link(ob_seguro_servo)

# ---- scene / render settings (as saved in the file)
scene.frame_start = 1; scene.frame_end = 250; scene.frame_set(1)
scene.render.engine = 'BLENDER_EEVEE_NEXT'
scene.cycles.use_denoising = False
scene.cycles.samples = 128
scene.cycles.sampling_pattern = 'TABULATED_SOBOL'
scene.cycles.use_adaptive_sampling = False
scene.cycles.use_light_tree = False
scene.view_settings.view_transform = 'Filmic'
scene.unit_settings.scale_length = 0.001
bpy.context.view_layer.update()

# ---- added for rendering (the .blend has no active camera and no usable light): camera, sun
cam_auto = bpy.data.cameras.new('AutoCamera')
cam_auto.lens = 50.0
cam_auto.sensor_width = 36.0
cam_auto.clip_end = 2347.45
ob_auto_camera = bpy.data.objects.new('AutoCamera', cam_auto)
scene.collection.objects.link(ob_auto_camera)
ob_auto_camera.location = (133.758, -160.51, 102.007)
ob_auto_camera.rotation_euler = (1.09748, -7.21219e-08, 0.694738)
scene.camera = ob_auto_camera
light_auto_sun = bpy.data.lights.new('AutoSun', 'SUN')
light_auto_sun.energy = 3.0
light_auto_sun.angle = 0.0523599
ob_auto_sun = bpy.data.objects.new('AutoSun', light_auto_sun)
scene.collection.objects.link(ob_auto_sun)
ob_auto_sun.rotation_euler = (0.872665, 0.174533, 0.523599)
bpy.context.view_layer.update()
